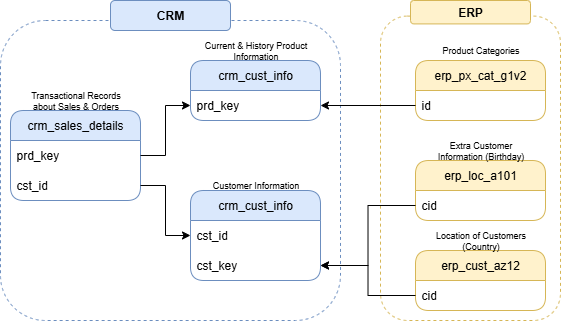

The diagram above was exported from draw.io. Its source (the exported page's mxGraphModel, read from the mxfile embedded in the PNG):
<mxGraphModel dx="815" dy="485" grid="1" gridSize="10" guides="1" tooltips="1" connect="1" arrows="1" fold="1" page="1" pageScale="1" pageWidth="850" pageHeight="1100" math="0" shadow="0">
  <root>
    <mxCell id="0" />
    <mxCell id="1" parent="0" />
    <mxCell id="rCGK3nDvGJB_TYEv_ewe-34" value="" style="rounded=1;whiteSpace=wrap;html=1;fillColor=none;dashed=1;strokeColor=#6c8ebf;" vertex="1" parent="1">
      <mxGeometry x="100" y="270" width="340" height="300" as="geometry" />
    </mxCell>
    <mxCell id="rCGK3nDvGJB_TYEv_ewe-38" value="" style="group" vertex="1" connectable="0" parent="1">
      <mxGeometry x="480" y="250" width="180" height="320" as="geometry" />
    </mxCell>
    <mxCell id="rCGK3nDvGJB_TYEv_ewe-36" value="" style="rounded=1;whiteSpace=wrap;html=1;fillColor=none;dashed=1;strokeColor=#d6b656;" vertex="1" parent="rCGK3nDvGJB_TYEv_ewe-38">
      <mxGeometry y="15.609756097560975" width="180" height="304.39024390243907" as="geometry" />
    </mxCell>
    <mxCell id="rCGK3nDvGJB_TYEv_ewe-37" value="&lt;b&gt;ERP&lt;/b&gt;" style="rounded=1;whiteSpace=wrap;html=1;fillColor=#fff2cc;strokeColor=#d6b656;" vertex="1" parent="rCGK3nDvGJB_TYEv_ewe-38">
      <mxGeometry x="30" width="120" height="23.414634146341463" as="geometry" />
    </mxCell>
    <mxCell id="rCGK3nDvGJB_TYEv_ewe-9" value="crm_sales_details" style="swimlane;fontStyle=0;childLayout=stackLayout;horizontal=1;startSize=30;horizontalStack=0;resizeParent=1;resizeParentMax=0;resizeLast=0;collapsible=1;marginBottom=0;whiteSpace=wrap;html=1;rounded=1;fillColor=#dae8fc;strokeColor=#6c8ebf;" vertex="1" parent="1">
      <mxGeometry x="110" y="360" width="130" height="90" as="geometry" />
    </mxCell>
    <mxCell id="rCGK3nDvGJB_TYEv_ewe-10" value="prd_key" style="text;strokeColor=none;fillColor=none;align=left;verticalAlign=middle;spacingLeft=4;spacingRight=4;overflow=hidden;points=[[0,0.5],[1,0.5]];portConstraint=eastwest;rotatable=0;whiteSpace=wrap;html=1;" vertex="1" parent="rCGK3nDvGJB_TYEv_ewe-9">
      <mxGeometry y="30" width="130" height="30" as="geometry" />
    </mxCell>
    <mxCell id="rCGK3nDvGJB_TYEv_ewe-13" value="cst_id" style="text;strokeColor=none;fillColor=none;align=left;verticalAlign=middle;spacingLeft=4;spacingRight=4;overflow=hidden;points=[[0,0.5],[1,0.5]];portConstraint=eastwest;rotatable=0;whiteSpace=wrap;html=1;" vertex="1" parent="rCGK3nDvGJB_TYEv_ewe-9">
      <mxGeometry y="60" width="130" height="30" as="geometry" />
    </mxCell>
    <mxCell id="rCGK3nDvGJB_TYEv_ewe-11" value="Transactional Records about Sales &amp;amp; Orders" style="text;html=1;align=center;verticalAlign=middle;whiteSpace=wrap;rounded=0;fontSize=9;" vertex="1" parent="1">
      <mxGeometry x="122.5" y="340" width="105" height="20" as="geometry" />
    </mxCell>
    <mxCell id="rCGK3nDvGJB_TYEv_ewe-14" style="edgeStyle=orthogonalEdgeStyle;rounded=0;orthogonalLoop=1;jettySize=auto;html=1;exitX=1;exitY=0.5;exitDx=0;exitDy=0;entryX=0;entryY=0.5;entryDx=0;entryDy=0;" edge="1" parent="1" source="rCGK3nDvGJB_TYEv_ewe-10" target="rCGK3nDvGJB_TYEv_ewe-7">
      <mxGeometry relative="1" as="geometry" />
    </mxCell>
    <mxCell id="rCGK3nDvGJB_TYEv_ewe-15" style="edgeStyle=orthogonalEdgeStyle;rounded=0;orthogonalLoop=1;jettySize=auto;html=1;exitX=1;exitY=0.5;exitDx=0;exitDy=0;entryX=0;entryY=0.5;entryDx=0;entryDy=0;" edge="1" parent="1" source="rCGK3nDvGJB_TYEv_ewe-13" target="rCGK3nDvGJB_TYEv_ewe-2">
      <mxGeometry relative="1" as="geometry" />
    </mxCell>
    <mxCell id="rCGK3nDvGJB_TYEv_ewe-16" value="" style="group" vertex="1" connectable="0" parent="1">
      <mxGeometry x="290" y="290" width="130" height="80" as="geometry" />
    </mxCell>
    <mxCell id="rCGK3nDvGJB_TYEv_ewe-6" value="crm_cust_info" style="swimlane;fontStyle=0;childLayout=stackLayout;horizontal=1;startSize=30;horizontalStack=0;resizeParent=1;resizeParentMax=0;resizeLast=0;collapsible=1;marginBottom=0;whiteSpace=wrap;html=1;rounded=1;fillColor=#dae8fc;strokeColor=#6c8ebf;" vertex="1" parent="rCGK3nDvGJB_TYEv_ewe-16">
      <mxGeometry y="20" width="130" height="60" as="geometry" />
    </mxCell>
    <mxCell id="rCGK3nDvGJB_TYEv_ewe-7" value="prd_key" style="text;strokeColor=none;fillColor=none;align=left;verticalAlign=middle;spacingLeft=4;spacingRight=4;overflow=hidden;points=[[0,0.5],[1,0.5]];portConstraint=eastwest;rotatable=0;whiteSpace=wrap;html=1;" vertex="1" parent="rCGK3nDvGJB_TYEv_ewe-6">
      <mxGeometry y="30" width="130" height="30" as="geometry" />
    </mxCell>
    <mxCell id="rCGK3nDvGJB_TYEv_ewe-8" value="Current &amp;amp; History Product Information" style="text;html=1;align=center;verticalAlign=middle;whiteSpace=wrap;rounded=0;fontSize=9;" vertex="1" parent="rCGK3nDvGJB_TYEv_ewe-16">
      <mxGeometry x="12.5" width="105" height="20" as="geometry" />
    </mxCell>
    <mxCell id="rCGK3nDvGJB_TYEv_ewe-17" value="" style="group" vertex="1" connectable="0" parent="1">
      <mxGeometry x="290" y="430" width="130" height="70" as="geometry" />
    </mxCell>
    <mxCell id="rCGK3nDvGJB_TYEv_ewe-1" value="crm_cust_info" style="swimlane;fontStyle=0;childLayout=stackLayout;horizontal=1;startSize=30;horizontalStack=0;resizeParent=1;resizeParentMax=0;resizeLast=0;collapsible=1;marginBottom=0;whiteSpace=wrap;html=1;rounded=1;fillColor=#dae8fc;strokeColor=#6c8ebf;" vertex="1" parent="rCGK3nDvGJB_TYEv_ewe-17">
      <mxGeometry y="10" width="130" height="90" as="geometry" />
    </mxCell>
    <mxCell id="rCGK3nDvGJB_TYEv_ewe-2" value="cst_id" style="text;strokeColor=none;fillColor=none;align=left;verticalAlign=middle;spacingLeft=4;spacingRight=4;overflow=hidden;points=[[0,0.5],[1,0.5]];portConstraint=eastwest;rotatable=0;whiteSpace=wrap;html=1;" vertex="1" parent="rCGK3nDvGJB_TYEv_ewe-1">
      <mxGeometry y="30" width="130" height="30" as="geometry" />
    </mxCell>
    <mxCell id="rCGK3nDvGJB_TYEv_ewe-22" value="cst_key" style="text;strokeColor=none;fillColor=none;align=left;verticalAlign=middle;spacingLeft=4;spacingRight=4;overflow=hidden;points=[[0,0.5],[1,0.5]];portConstraint=eastwest;rotatable=0;whiteSpace=wrap;html=1;" vertex="1" parent="rCGK3nDvGJB_TYEv_ewe-1">
      <mxGeometry y="60" width="130" height="30" as="geometry" />
    </mxCell>
    <mxCell id="rCGK3nDvGJB_TYEv_ewe-5" value="Customer Information" style="text;html=1;align=center;verticalAlign=middle;whiteSpace=wrap;rounded=0;fontSize=9;" vertex="1" parent="rCGK3nDvGJB_TYEv_ewe-17">
      <mxGeometry x="12.5" width="105" height="10" as="geometry" />
    </mxCell>
    <mxCell id="rCGK3nDvGJB_TYEv_ewe-18" value="" style="group" vertex="1" connectable="0" parent="1">
      <mxGeometry x="515" y="480" width="130" height="80" as="geometry" />
    </mxCell>
    <mxCell id="rCGK3nDvGJB_TYEv_ewe-19" value="erp_cust_az12" style="swimlane;fontStyle=0;childLayout=stackLayout;horizontal=1;startSize=30;horizontalStack=0;resizeParent=1;resizeParentMax=0;resizeLast=0;collapsible=1;marginBottom=0;whiteSpace=wrap;html=1;rounded=1;fillColor=#fff2cc;strokeColor=#d6b656;" vertex="1" parent="rCGK3nDvGJB_TYEv_ewe-18">
      <mxGeometry y="20" width="130" height="60" as="geometry" />
    </mxCell>
    <mxCell id="rCGK3nDvGJB_TYEv_ewe-20" value="cid" style="text;strokeColor=none;fillColor=none;align=left;verticalAlign=middle;spacingLeft=4;spacingRight=4;overflow=hidden;points=[[0,0.5],[1,0.5]];portConstraint=eastwest;rotatable=0;whiteSpace=wrap;html=1;" vertex="1" parent="rCGK3nDvGJB_TYEv_ewe-19">
      <mxGeometry y="30" width="130" height="30" as="geometry" />
    </mxCell>
    <mxCell id="rCGK3nDvGJB_TYEv_ewe-21" value="Location of Customers (Country)" style="text;html=1;align=center;verticalAlign=middle;whiteSpace=wrap;rounded=0;fontSize=9;" vertex="1" parent="rCGK3nDvGJB_TYEv_ewe-18">
      <mxGeometry x="12.5" width="105" height="20" as="geometry" />
    </mxCell>
    <mxCell id="rCGK3nDvGJB_TYEv_ewe-23" style="edgeStyle=orthogonalEdgeStyle;rounded=0;orthogonalLoop=1;jettySize=auto;html=1;exitX=0;exitY=0.5;exitDx=0;exitDy=0;entryX=1;entryY=0.5;entryDx=0;entryDy=0;" edge="1" parent="1" source="rCGK3nDvGJB_TYEv_ewe-20" target="rCGK3nDvGJB_TYEv_ewe-22">
      <mxGeometry relative="1" as="geometry" />
    </mxCell>
    <mxCell id="rCGK3nDvGJB_TYEv_ewe-24" value="" style="group" vertex="1" connectable="0" parent="1">
      <mxGeometry x="515" y="390" width="130" height="80" as="geometry" />
    </mxCell>
    <mxCell id="rCGK3nDvGJB_TYEv_ewe-25" value="erp_loc_a101" style="swimlane;fontStyle=0;childLayout=stackLayout;horizontal=1;startSize=30;horizontalStack=0;resizeParent=1;resizeParentMax=0;resizeLast=0;collapsible=1;marginBottom=0;whiteSpace=wrap;html=1;rounded=1;fillColor=#fff2cc;strokeColor=#d6b656;" vertex="1" parent="rCGK3nDvGJB_TYEv_ewe-24">
      <mxGeometry y="20" width="130" height="60" as="geometry" />
    </mxCell>
    <mxCell id="rCGK3nDvGJB_TYEv_ewe-26" value="cid" style="text;strokeColor=none;fillColor=none;align=left;verticalAlign=middle;spacingLeft=4;spacingRight=4;overflow=hidden;points=[[0,0.5],[1,0.5]];portConstraint=eastwest;rotatable=0;whiteSpace=wrap;html=1;" vertex="1" parent="rCGK3nDvGJB_TYEv_ewe-25">
      <mxGeometry y="30" width="130" height="30" as="geometry" />
    </mxCell>
    <mxCell id="rCGK3nDvGJB_TYEv_ewe-27" value="Extra Customer Information (Birthday)" style="text;html=1;align=center;verticalAlign=middle;whiteSpace=wrap;rounded=0;fontSize=9;" vertex="1" parent="rCGK3nDvGJB_TYEv_ewe-24">
      <mxGeometry x="12.5" width="105" height="20" as="geometry" />
    </mxCell>
    <mxCell id="rCGK3nDvGJB_TYEv_ewe-29" value="" style="group" vertex="1" connectable="0" parent="1">
      <mxGeometry x="515" y="290" width="130" height="80" as="geometry" />
    </mxCell>
    <mxCell id="rCGK3nDvGJB_TYEv_ewe-30" value="erp_px_cat_g1v2" style="swimlane;fontStyle=0;childLayout=stackLayout;horizontal=1;startSize=30;horizontalStack=0;resizeParent=1;resizeParentMax=0;resizeLast=0;collapsible=1;marginBottom=0;whiteSpace=wrap;html=1;rounded=1;fillColor=#fff2cc;strokeColor=#d6b656;" vertex="1" parent="rCGK3nDvGJB_TYEv_ewe-29">
      <mxGeometry y="20" width="130" height="60" as="geometry" />
    </mxCell>
    <mxCell id="rCGK3nDvGJB_TYEv_ewe-31" value="id" style="text;strokeColor=none;fillColor=none;align=left;verticalAlign=middle;spacingLeft=4;spacingRight=4;overflow=hidden;points=[[0,0.5],[1,0.5]];portConstraint=eastwest;rotatable=0;whiteSpace=wrap;html=1;" vertex="1" parent="rCGK3nDvGJB_TYEv_ewe-30">
      <mxGeometry y="30" width="130" height="30" as="geometry" />
    </mxCell>
    <mxCell id="rCGK3nDvGJB_TYEv_ewe-32" value="Product Categories" style="text;html=1;align=center;verticalAlign=middle;whiteSpace=wrap;rounded=0;fontSize=9;" vertex="1" parent="rCGK3nDvGJB_TYEv_ewe-29">
      <mxGeometry x="12.5" width="105" height="20" as="geometry" />
    </mxCell>
    <mxCell id="rCGK3nDvGJB_TYEv_ewe-33" style="edgeStyle=orthogonalEdgeStyle;rounded=0;orthogonalLoop=1;jettySize=auto;html=1;exitX=0;exitY=0.5;exitDx=0;exitDy=0;entryX=1;entryY=0.5;entryDx=0;entryDy=0;" edge="1" parent="1" source="rCGK3nDvGJB_TYEv_ewe-31" target="rCGK3nDvGJB_TYEv_ewe-7">
      <mxGeometry relative="1" as="geometry" />
    </mxCell>
    <mxCell id="rCGK3nDvGJB_TYEv_ewe-35" value="&lt;b&gt;CRM&lt;/b&gt;" style="rounded=1;whiteSpace=wrap;html=1;fillColor=#dae8fc;strokeColor=#6c8ebf;" vertex="1" parent="1">
      <mxGeometry x="210" y="250" width="120" height="30" as="geometry" />
    </mxCell>
    <mxCell id="rCGK3nDvGJB_TYEv_ewe-39" style="edgeStyle=orthogonalEdgeStyle;rounded=0;orthogonalLoop=1;jettySize=auto;html=1;entryX=1;entryY=0.5;entryDx=0;entryDy=0;" edge="1" parent="1" source="rCGK3nDvGJB_TYEv_ewe-26" target="rCGK3nDvGJB_TYEv_ewe-22">
      <mxGeometry relative="1" as="geometry">
        <mxPoint x="460" y="455" as="targetPoint" />
      </mxGeometry>
    </mxCell>
  </root>
</mxGraphModel>